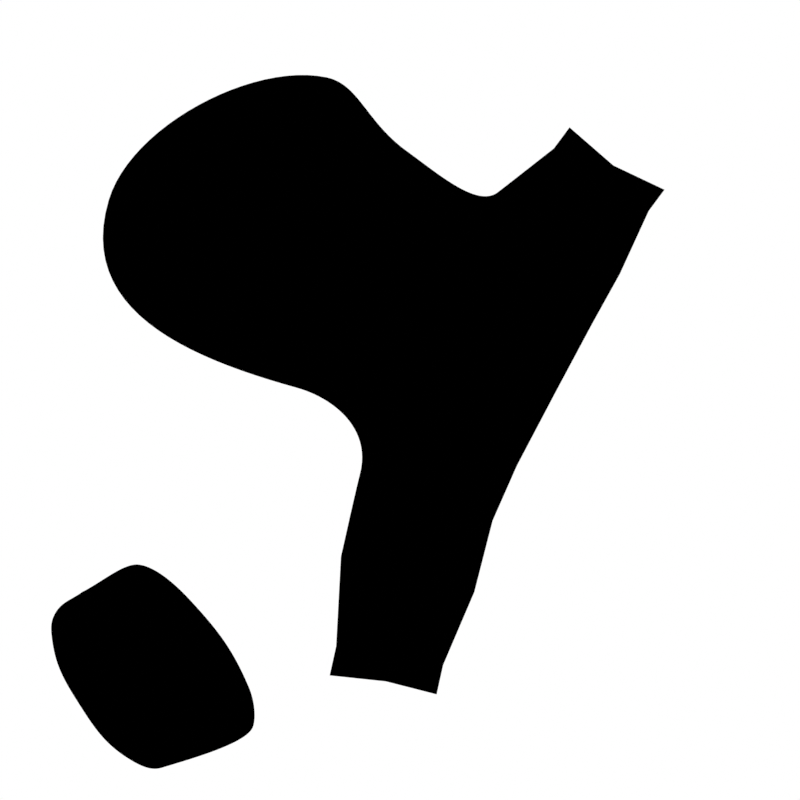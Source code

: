 # Source: gloves_star_details.blend  (saved by Blender 3.6.13; exported with 4.5.12 LTS)
import bpy
from mathutils import Matrix  # noqa: F401  (used for matrix-valued properties, if any)

bpy.ops.wm.read_factory_settings(use_empty=True)
scene = bpy.context.scene
scene.name = 'Scene'

# ---- collections
col_collection = bpy.data.collections.new('Collection'); scene.collection.children.link(col_collection)
col_cam = bpy.data.collections.new('Cam'); scene.collection.children.link(col_cam)
col_refer = bpy.data.collections.new('refer'); scene.collection.children.link(col_refer)
col_refer.hide_render = True
col_import = bpy.data.collections.new('import'); scene.collection.children.link(col_import)

# ---- images (referenced by path relative to the original .blend; pixels are not part of the script)
import os
ASSET_DIR = os.environ.get("B2B_ASSET_DIR", "")  # directory of the original .blend (textures are referenced by path, not embedded)
HERE = os.path.dirname(os.path.abspath(__file__))  # packed textures are extracted next to this script under _unpacked/

def load_image(name, relpath, width, height, colorspace="sRGB"):
    """Load a texture the original file referenced (path relative to the .blend, or extracted next to this script)."""
    p = next((c for c in (os.path.join(HERE, relpath), os.path.join(ASSET_DIR, relpath)) if relpath and os.path.exists(c)), "")
    if p:
        img = bpy.data.images.load(p, check_existing=True)
        img.name = name
    else:  # same state as the original file: an image datablock whose file is absent (Cycles renders it pink)
        img = bpy.data.images.new(name, width, height)
        img.source = "FILE"
        img.filepath = "//" + (relpath or name)
    img.colorspace_settings.name = colorspace
    return img
img_gloves_star_details_png = load_image('gloves_star_details.png', 'gloves_star_details.png', 1024, 1024, 'sRGB')

# ---- materials (node trees are filled in below, after node groups)
mat_white = bpy.data.materials.new('white')
mat_gloves_star = bpy.data.materials.new('gloves_star')
mat_black = bpy.data.materials.new('black')

# ---- node groups
ng_uv2xy = bpy.data.node_groups.new('UV2XY', 'GeometryNodeTree')
_s = ng_uv2xy.interface.new_socket(name='Geometry', in_out='OUTPUT', socket_type='NodeSocketGeometry')
_s = ng_uv2xy.interface.new_socket(name='Geometry', in_out='INPUT', socket_type='NodeSocketGeometry')
ng_uv2xy.is_modifier = True
_N = ng_uv2xy.nodes; _L = ng_uv2xy.links
n0 = _N.new('NodeGroupInput'); n0.name = 'Group Input'; n0.location = (-340, 0)
n1 = _N.new('NodeGroupOutput'); n1.name = 'Group Output'; n1.location = (572, 0)
n2 = _N.new('GeometryNodeSplitEdges'); n2.name = 'Split Edges'; n2.location = (-88, 42)
n3 = _N.new('GeometryNodeInputNamedAttribute'); n3.name = 'Named Attribute'; n3.location = (-166, -123)
n3.data_type = 'FLOAT_VECTOR'
n3.inputs[0].default_value = 'DetailMap'
n4 = _N.new('GeometryNodeSetPosition'); n4.name = 'Set Position'; n4.location = (132, 79)
n5 = _N.new('GeometryNodeMergeByDistance'); n5.name = 'Merge by Distance'; n5.location = (352, 31)
_L.new(n5.outputs[0], n1.inputs[0])
_L.new(n0.outputs[0], n2.inputs[0])
_L.new(n2.outputs[0], n4.inputs[0])
_L.new(n3.outputs[0], n4.inputs[2])
_L.new(n4.outputs[0], n5.inputs[0])
n1.is_active_output = True
ng_auto_smooth = bpy.data.node_groups.new('Auto Smooth', 'GeometryNodeTree')
_s = ng_auto_smooth.interface.new_socket(name='Geometry', in_out='OUTPUT', socket_type='NodeSocketGeometry')
_s = ng_auto_smooth.interface.new_socket(name='Geometry', in_out='INPUT', socket_type='NodeSocketGeometry')
_s = ng_auto_smooth.interface.new_socket(name='Angle', in_out='INPUT', socket_type='NodeSocketFloat')
_s.subtype = 'ANGLE'
_s.min_value = 0.0
_s.max_value = 3.142
ng_auto_smooth.is_modifier = True
_N = ng_auto_smooth.nodes; _L = ng_auto_smooth.links
n0 = _N.new('NodeGroupOutput'); n0.name = 'Group Output'; n0.location = (480, -100)
n1 = _N.new('NodeGroupInput'); n1.name = 'Group Input'; n1.location = (-420, -300)
n2 = _N.new('NodeGroupInput'); n2.name = 'Group Input.001'; n2.location = (-60, -100)
n3 = _N.new('GeometryNodeSetShadeSmooth'); n3.name = 'Set Shade Smooth'; n3.location = (120, -100)
n3.domain = 'EDGE'
n4 = _N.new('GeometryNodeSetShadeSmooth'); n4.name = 'Set Shade Smooth.001'; n4.location = (300, -100)
n5 = _N.new('GeometryNodeInputMeshEdgeAngle'); n5.name = 'Edge Angle'; n5.location = (-420, -220)
n6 = _N.new('GeometryNodeInputEdgeSmooth'); n6.name = 'Is Edge Smooth'; n6.location = (-60, -160)
n7 = _N.new('GeometryNodeInputShadeSmooth'); n7.name = 'Is Face Smooth'; n7.location = (-240, -340)
n8 = _N.new('FunctionNodeBooleanMath'); n8.name = 'Boolean Math'; n8.location = (-60, -220)
n9 = _N.new('FunctionNodeCompare'); n9.name = 'Compare'; n9.location = (-240, -180)
n9.operation = 'LESS_EQUAL'
_L.new(n5.outputs[0], n9.inputs[0])
_L.new(n4.outputs[0], n0.inputs[0])
_L.new(n1.outputs[1], n9.inputs[1])
_L.new(n9.outputs[0], n8.inputs[0])
_L.new(n7.outputs[0], n8.inputs[1])
_L.new(n2.outputs[0], n3.inputs[0])
_L.new(n6.outputs[0], n3.inputs[1])
_L.new(n3.outputs[0], n4.inputs[0])
_L.new(n8.outputs[0], n3.inputs[2])
n0.is_active_output = True

# ---- material node trees
mat_white.use_nodes = True; mat_white.node_tree.nodes.clear()
_N = mat_white.node_tree.nodes; _L = mat_white.node_tree.links
n0 = _N.new('ShaderNodeOutputMaterial'); n0.name = 'Material Output'; n0.location = (300, 300)
n1 = _N.new('ShaderNodeRGB'); n1.name = 'RGB'; n1.location = (94, 334)
n1.outputs[0].default_value = (1.0, 1.0, 1.0, 1.0)
_L.new(n1.outputs[0], n0.inputs[0])
n0.is_active_output = True
mat_gloves_star.use_nodes = True; mat_gloves_star.node_tree.nodes.clear()
_N = mat_gloves_star.node_tree.nodes; _L = mat_gloves_star.node_tree.links
n0 = _N.new('ShaderNodeBsdfPrincipled'); n0.name = 'Principled BSDF'; n0.location = (10, 300)
n0.distribution = 'GGX'
n0.subsurface_method = 'RANDOM_WALK_SKIN'
n0.inputs[3].default_value = 1.45
n0.inputs[27].default_value = (0.0, 0.0, 0.0, 1.0)
n0.inputs[28].default_value = 1.0
n1 = _N.new('ShaderNodeOutputMaterial'); n1.name = 'Material Output'; n1.location = (300, 300)
n2 = _N.new('ShaderNodeTexImage'); n2.name = 'Image Texture'; n2.location = (-619, 205)
n2.image = img_gloves_star_details_png
_L.new(n0.outputs[0], n1.inputs[0])
_L.new(n2.outputs[0], n0.inputs[0])
n1.is_active_output = True
mat_black.use_nodes = True; mat_black.node_tree.nodes.clear()
_N = mat_black.node_tree.nodes; _L = mat_black.node_tree.links
n0 = _N.new('ShaderNodeOutputMaterial'); n0.name = 'Material Output'; n0.location = (300, 300)
n1 = _N.new('ShaderNodeRGB'); n1.name = 'RGB'; n1.location = (107, 310)
n1.outputs[0].default_value = (0.0, 0.0, 0.0, 1.0)
_L.new(n1.outputs[0], n0.inputs[0])
n0.is_active_output = True

# ---- world
world_world = bpy.data.worlds.new('World'); scene.world = world_world
world_world.use_nodes = True; world_world.node_tree.nodes.clear()
_N = world_world.node_tree.nodes; _L = world_world.node_tree.links
n0 = _N.new('ShaderNodeOutputWorld'); n0.name = 'World Output'; n0.location = (300, 300)
n1 = _N.new('ShaderNodeBackground'); n1.name = 'Background'; n1.location = (10, 300)
n1.inputs[0].default_value = (0.05088, 0.05088, 0.05088, 1.0)
_L.new(n1.outputs[0], n0.inputs[0])
n0.is_active_output = True
world_world.color = (0.05088, 0.05088, 0.05088)
world_world.use_sun_shadow = False
world_world.sun_shadow_jitter_overblur = 0.0

# ---- cameras
cam_camera = bpy.data.cameras.new('Camera')
cam_camera.type = 'ORTHO'
cam_camera.clip_end = 100.0
cam_camera.ortho_scale = 1.0

# ---- meshes
me_plane = bpy.data.meshes.new('Plane')
me_plane.from_pydata([(-1.0, -1.0, 0.0), (1.0, -1.0, 0.0), (-1.0, 1.0, 0.0), (1.0, 1.0, 0.0)], [], [(0, 1, 3, 2)])
_uv = me_plane.uv_layers.new(name='UVMap')
_uv.uv.foreach_set('vector', [0.0, 0.0, 1.0, 0.0, 1.0, 1.0, 0.0, 1.0])
me_plane.materials.append(mat_white)
me_plane.update()
me_body_001 = bpy.data.meshes.new('body.001')
me_body_001.from_pydata([(-10.52, -5.448, 36.71), (-10.28, -5.711, 37.73), (-9.943, -5.383, 35.99), (-8.97, -5.565, 36.12), (-8.338, -5.857, 36.99), (-8.522, -6.039, 37.96), (-9.385, -5.974, 38.29), (-10.6, -6.643, 36.44), (-10.34, -6.879, 37.37), (-10.13, -6.586, 35.82), (-9.281, -6.752, 35.99), (-8.691, -7.015, 36.8), (-8.806, -7.178, 37.66), (-9.54, -7.118, 37.92), (-10.69, -7.32, 36.27), (-10.41, -7.522, 37.2), (-10.24, -7.278, 35.66), (-9.388, -7.427, 35.83), (-8.795, -7.655, 36.66), (-8.906, -7.79, 37.52), (-9.624, -7.731, 37.76), (-10.72, -8.016, 36.11), (-10.4, -8.175, 37.02), (-10.31, -7.99, 35.54), (-9.476, -8.117, 35.73), (-8.881, -8.301, 36.56), (-8.978, -8.402, 37.42), (-9.646, -8.347, 37.61), (-9.163, -9.213, 37.45), (-8.802, -9.071, 37.47), (-10.2, -8.806, 34.75), (-10.82, -8.816, 35.2), (-10.65, -10.5, 34.34), (-11.04, -10.44, 34.57), (-9.567, -12.18, 36.68), (-9.145, -12.12, 36.32), (-8.908, -11.42, 36.45), (-9.19, -11.24, 37.08), (-10.03, -12.2, 36.61), (-9.592, -13.1, 36.06), (-9.801, -12.95, 35.77), (-9.417, -11.99, 35.94), (-10.02, -11.97, 36.1), (-10.59, -11.91, 35.89), (-10.26, -13.06, 35.11), (-9.677, -11.91, 35.58), (-10.46, -12.81, 34.84), (-9.961, -11.71, 35.18), (-10.52, -11.61, 35.39), (-10.97, -11.38, 35.23), (-10.79, -12.44, 34.41), (-10.17, -11.48, 34.97), (-10.98, -12.21, 34.16), (-10.42, -11.16, 34.61), (-10.91, -11.01, 34.79), (-11.23, -10.73, 34.79), (-11.09, -11.45, 34.1), (-10.54, -10.88, 34.45), (-11.23, -11.26, 33.92), (-8.49, -9.173, 36.7), (-8.482, -10.47, 36.68), (-8.942, -9.788, 36.08), (-9.203, -11.17, 35.89), (-8.688, -10.63, 37.03), (-8.036, -11.27, 36.81), (-8.268, -11.41, 37.04), (-10.65, -9.013, 36.18), (-10.07, -9.226, 37.02), (-9.706, -8.977, 35.25), (-11.2, -10.55, 34.95), (-10.01, -11.95, 36.7), (-10.55, -11.63, 36.0), (-10.94, -11.15, 35.36), (-10.0, -10.63, 34.84), (-9.687, -10.84, 35.25), (-10.19, -13.03, 36.27), (-9.829, -13.14, 36.37), (-10.17, -12.9, 35.9), (-10.88, -12.95, 35.35), (-10.52, -13.14, 35.43), (-10.84, -12.74, 34.99), (-11.36, -12.33, 34.63), (-11.03, -12.52, 34.7), (-11.34, -12.15, 34.28), (-11.52, -11.35, 34.28), (-11.27, -11.52, 34.33), (-11.49, -11.2, 34.03), (-8.135, -10.21, 36.93), (-8.08, -10.36, 36.95), (-8.248, -10.28, 37.34), (-8.183, -10.42, 37.34), (-8.536, -10.59, 37.47), (-8.604, -10.44, 37.47), (-7.87, -11.13, 37.35), (-7.785, -11.09, 37.01), (-8.168, -11.32, 37.38), (-9.192, -12.22, 36.29), (-9.457, -12.09, 35.92), (-10.04, -12.07, 36.07), (-10.05, -12.34, 36.55), (-9.595, -12.29, 36.65), (-9.739, -12.03, 35.53), (-10.01, -11.83, 35.15), (-10.55, -11.73, 35.35), (-10.63, -12.08, 35.8), (-10.07, -12.09, 36.02), (-10.23, -11.58, 34.91), (-10.48, -11.27, 34.56), (-10.95, -11.13, 34.73), (-11.01, -11.53, 35.13), (-10.57, -11.71, 35.32), (-10.6, -10.94, 34.41), (-10.71, -10.58, 34.29), (-11.09, -10.52, 34.52), (-11.27, -10.84, 34.7), (-10.95, -11.06, 34.74), (-10.88, -5.426, 36.65), (-10.58, -5.765, 37.93), (-10.06, -5.339, 35.66), (-8.768, -5.595, 35.81), (-7.998, -5.954, 36.88), (-8.257, -6.179, 38.15), (-9.46, -6.089, 38.62), (-10.77, -6.933, 37.67), (-11.12, -6.583, 36.33), (-10.33, -6.495, 35.34), (-9.016, -6.761, 35.53), (-8.197, -7.133, 36.67), (-8.42, -7.363, 37.98), (-9.615, -7.267, 38.42)], [], [(3, 4, 120, 119), (12, 11, 127, 128), (2, 3, 119, 118), (7, 8, 123, 124), (0, 2, 118, 116), (11, 10, 126, 127), (1, 0, 116, 117), (8, 7, 14, 15), (7, 9, 16, 14), (9, 10, 17, 16), (10, 11, 18, 17), (11, 12, 19, 18), (12, 13, 20, 19), (13, 8, 15, 20), (15, 14, 21, 22), (14, 16, 23, 21), (16, 17, 24, 23), (17, 18, 25, 24), (18, 19, 26, 25), (19, 20, 27, 26), (20, 15, 22, 27), (26, 27, 28, 29), (23, 24, 30, 31), (31, 30, 32, 33), (34, 35, 36, 37), (96, 39, 40, 97), (99, 75, 76, 100), (96, 35, 34, 100), (101, 44, 46, 102), (104, 78, 79, 105), (101, 45, 42, 105), (106, 50, 52, 107), (109, 81, 82, 110), (106, 51, 48, 110), (111, 56, 58, 112), (114, 84, 85, 115), (111, 57, 54, 115), (87, 88, 60), (61, 60, 36, 62), (92, 37, 63), (91, 95, 93, 90), (87, 59, 29, 89), (28, 92, 89, 29), (60, 64, 65, 63), (37, 36, 60, 63), (59, 25, 26, 29), (31, 66, 21, 23), (27, 22, 67, 28), (66, 67, 22, 21), (24, 25, 68, 30), (59, 61, 68, 25), (73, 32, 30, 68), (69, 66, 31, 33), (67, 70, 37, 28), (62, 36, 35, 41), (62, 41, 45), (51, 74, 47), (71, 66, 72), (71, 70, 67), (69, 72, 66), (66, 71, 67), (48, 51, 47), (45, 41, 42), (54, 57, 53), (38, 34, 70), (38, 70, 42), (43, 42, 71), (43, 71, 48), (49, 48, 72), (49, 72, 54), (55, 54, 69), (55, 69, 33), (71, 42, 70), (71, 72, 48), (72, 69, 54), (37, 70, 34), (98, 42, 41, 97), (103, 104, 43, 48), (103, 48, 47, 102), (108, 109, 49, 54), (108, 54, 53, 107), (113, 114, 55, 33), (113, 33, 32, 112), (63, 65, 95, 91), (90, 93, 94, 88), (57, 32, 73, 53), (68, 61, 62, 74, 73), (74, 51, 53, 73), (74, 62, 45, 47), (87, 89, 90, 88), (89, 92, 91, 90), (98, 99, 38, 42), (88, 94, 64, 60), (91, 92, 63), (59, 87, 60, 61), (28, 37, 92), (77, 75, 99, 98), (77, 98, 97, 40), (39, 96, 100, 76), (38, 99, 100, 34), (35, 96, 97, 41), (80, 103, 102, 46), (80, 78, 104, 103), (44, 101, 105, 79), (43, 104, 105, 42), (45, 101, 102, 47), (83, 108, 107, 52), (83, 81, 109, 108), (50, 106, 110, 82), (49, 109, 110, 48), (51, 106, 107, 53), (86, 113, 112, 58), (86, 84, 114, 113), (56, 111, 115, 85), (55, 114, 115, 54), (57, 111, 112, 32), (117, 116, 124, 123), (116, 118, 125, 124), (118, 119, 126, 125), (119, 120, 127, 126), (120, 121, 128, 127), (121, 122, 129, 128), (122, 117, 123, 129), (9, 7, 124, 125), (4, 5, 121, 120), (13, 12, 128, 129), (5, 6, 122, 121), (8, 13, 129, 123), (10, 9, 125, 126), (6, 1, 117, 122)])
me_body_001.polygons.foreach_set('use_smooth', [0, 1, 0, 1, 0, 1, 0, 1, 1, 1, 1, 1, 1, 1, 1, 1, 1, 1, 1, 1, 1, 1, 1, 1, 1, 1, 1, 1, 1, 1, 1, 1, 1, 1, 1, 1, 1, 1, 1, 1, 1, 1, 1, 1, 1, 1, 1, 1, 1, 1, 1, 1, 1, 1, 1, 1, 1, 1, 1, 1, 1, 1, 1, 1, 1, 1, 1, 1, 1, 1, 1, 1, 1, 1, 1, 1, 1, 1, 1, 1, 1, 1, 1, 1, 1, 1, 1, 1, 1, 1, 1, 1, 1, 1, 1, 1, 1, 1, 1, 1, 1, 1, 1, 1, 1, 1, 1, 1, 1, 1, 1, 1, 1, 1, 1, 1, 1, 1, 1, 1, 1, 1, 1, 1, 0, 1, 0, 1, 1, 0])
_k = set([(7, 8), (7, 9), (8, 13), (9, 10), (10, 11), (11, 12), (12, 13), (39, 40), (39, 76), (40, 77), (44, 46), (44, 79), (46, 80), (50, 52), (50, 82), (52, 83), (56, 58), (56, 85), (58, 86), (64, 65), (64, 94), (65, 95), (75, 76), (75, 77), (78, 79), (78, 80), (81, 82), (81, 83), (84, 85), (84, 86), (93, 94), (93, 95), (116, 117), (116, 118), (117, 122), (118, 119), (119, 120), (120, 121), (121, 122), (123, 124), (123, 129), (124, 125), (125, 126), (126, 127), (127, 128), (128, 129)])
me_body_001.attributes.new('sharp_edge', 'BOOLEAN', 'EDGE').data.foreach_set('value', [ (min(e.vertices), max(e.vertices)) in _k for e in me_body_001.edges])
_uv = me_body_001.uv_layers.new(name='BaseMap')
_uv.uv.foreach_set('vector', [0.7768, 0.1167, 0.7717, 0.2185, 0.7411, 0.2178, 0.7358, 0.1022, 0.6205, 0.3472, 0.5979, 0.2584, 0.6446, 0.2418, 0.6755, 0.3292, 0.9195, 0.5549, 0.9928, 0.6025, 0.9872, 0.6416, 0.8977, 0.5792, 0.7449, 0.593, 0.698, 0.5061, 0.7359, 0.4865, 0.7845, 0.5631, 0.8754, 0.5003, 0.9195, 0.5549, 0.8977, 0.5792, 0.8492, 0.5115, 0.5979, 0.2584, 0.5579, 0.1676, 0.5996, 0.1255, 0.6446, 0.2418, 0.8377, 0.4337, 0.8754, 0.5003, 0.8492, 0.5115, 0.8155, 0.445, 0.698, 0.5061, 0.7449, 0.593, 0.67, 0.6384, 0.6247, 0.5449, 0.7449, 0.593, 0.7794, 0.655, 0.7017, 0.6999, 0.67, 0.6384, 0.7794, 0.655, 0.815, 0.7346, 0.7471, 0.7667, 0.7017, 0.6999, 0.5579, 0.1676, 0.5979, 0.2584, 0.514, 0.2872, 0.4908, 0.1849, 0.5979, 0.2584, 0.6205, 0.3472, 0.5406, 0.3788, 0.514, 0.2872, 0.6205, 0.3472, 0.6508, 0.4164, 0.5731, 0.4485, 0.5406, 0.3788, 0.6508, 0.4164, 0.698, 0.5061, 0.6247, 0.5449, 0.5731, 0.4485, 0.6247, 0.5449, 0.67, 0.6384, 0.5945, 0.6876, 0.5488, 0.5837, 0.67, 0.6384, 0.7017, 0.6999, 0.6225, 0.7599, 0.5945, 0.6876, 0.7017, 0.6999, 0.7471, 0.7667, 0.6923, 0.8145, 0.6225, 0.7599, 0.4908, 0.1849, 0.514, 0.2872, 0.4262, 0.3045, 0.4202, 0.1923, 0.514, 0.2872, 0.5406, 0.3788, 0.4501, 0.4083, 0.4262, 0.3045, 0.5406, 0.3788, 0.5731, 0.4485, 0.4936, 0.4799, 0.4501, 0.4083, 0.5731, 0.4485, 0.6247, 0.5449, 0.5488, 0.5837, 0.4936, 0.4799, 0.4501, 0.4083, 0.4936, 0.4799, 0.3565, 0.479, 0.3501, 0.4324, 0.6225, 0.7599, 0.6923, 0.8145, 0.5611, 0.883, 0.5151, 0.824, 0.5151, 0.824, 0.5611, 0.883, 0.417, 0.9879, 0.3912, 0.9505, 0.06801, 0.7382, 0.02593, 0.7108, 0.04838, 0.6481, 0.1207, 0.638, 0.4126, 0.09258, 0.4126, 0.02575, 0.4614, 0.02575, 0.4614, 0.09258, 0.5207, 0.09258, 0.5207, 0.02575, 0.5458, 0.02575, 0.5458, 0.09258, 0.5744, 0.09258, 0.5744, 0.1015, 0.5458, 0.1015, 0.5458, 0.09258, 0.7762, 0.9314, 0.7762, 0.8441, 0.8115, 0.8441, 0.8115, 0.9314, 0.8761, 0.9314, 0.8761, 0.8441, 0.9091, 0.8441, 0.9091, 0.9314, 0.9424, 0.9314, 0.9424, 0.943, 0.9091, 0.943, 0.9091, 0.9314, 0.8964, 0.02113, 0.9753, 0.02113, 0.9753, 0.06404, 0.8964, 0.06404, 0.8964, 0.1492, 0.9753, 0.1492, 0.9753, 0.1899, 0.8964, 0.1899, 0.8964, 0.2325, 0.8861, 0.2325, 0.8861, 0.1899, 0.8964, 0.1899, 0.8926, 0.3124, 0.9651, 0.3124, 0.9651, 0.3356, 0.8926, 0.3356, 0.8926, 0.3838, 0.9651, 0.3838, 0.9651, 0.4002, 0.8926, 0.4002, 0.8926, 0.4193, 0.8829, 0.4193, 0.8829, 0.4002, 0.8926, 0.4002, 0.1915, 0.3699, 0.1729, 0.3703, 0.1796, 0.3175, 0.2577, 0.2566, 0.1796, 0.3175, 0.09797, 0.2684, 0.1282, 0.2154, 0.1648, 0.4834, 0.1207, 0.638, 0.09801, 0.53, 0.1437, 0.4731, 0.05829, 0.4167, 0.08007, 0.3878, 0.1623, 0.4188, 0.1915, 0.3699, 0.3145, 0.3429, 0.3501, 0.4324, 0.1829, 0.4244, 0.3565, 0.479, 0.1648, 0.4834, 0.1829, 0.4244, 0.3501, 0.4324, 0.03872, 0.5379, 0.006306, 0.4534, 0.0324, 0.436, 0.09801, 0.53, 0.1207, 0.638, 0.04838, 0.6481, 0.03872, 0.5379, 0.09801, 0.53, 0.3145, 0.3429, 0.4262, 0.3045, 0.4501, 0.4083, 0.3501, 0.4324, 0.5151, 0.824, 0.4728, 0.7158, 0.5945, 0.6876, 0.6225, 0.7599, 0.4936, 0.4799, 0.5488, 0.5837, 0.4088, 0.6028, 0.3565, 0.479, 0.4728, 0.7158, 0.4088, 0.6028, 0.5488, 0.5837, 0.5945, 0.6876, 0.4202, 0.1923, 0.4262, 0.3045, 0.3343, 0.1492, 0.3483, 0.08366, 0.3145, 0.3429, 0.2577, 0.2566, 0.3343, 0.1492, 0.4262, 0.3045, 0.1845, 0.09853, 0.1977, 0.02565, 0.3483, 0.08366, 0.3343, 0.1492, 0.3555, 0.9203, 0.4728, 0.7158, 0.5151, 0.824, 0.3912, 0.9505, 0.4088, 0.6028, 0.1122, 0.7628, 0.1207, 0.638, 0.3565, 0.479, 0.1282, 0.2154, 0.09797, 0.2684, 0.03781, 0.2404, 0.05313, 0.2003, 0.1282, 0.2154, 0.05313, 0.2003, 0.06367, 0.1616, 0.1065, 0.09363, 0.1632, 0.145, 0.08439, 0.1194, 0.1812, 0.8433, 0.4728, 0.7158, 0.2699, 0.8994, 0.1812, 0.8433, 0.1122, 0.7628, 0.4088, 0.6028, 0.3555, 0.9203, 0.2699, 0.8994, 0.4728, 0.7158, 0.4728, 0.7158, 0.1812, 0.8433, 0.4088, 0.6028, 0.06135, 0.07089, 0.1065, 0.09363, 0.08439, 0.1194, 0.06367, 0.1616, 0.05313, 0.2003, 0.008686, 0.1669, 0.1289, 0.00774, 0.1634, 0.03876, 0.1372, 0.05615, 0.0887, 0.7769, 0.06801, 0.7382, 0.1122, 0.7628, 0.0887, 0.7769, 0.1122, 0.7628, 0.1136, 0.8251, 0.1583, 0.8678, 0.1136, 0.8251, 0.1812, 0.8433, 0.1583, 0.8678, 0.1812, 0.8433, 0.2024, 0.9073, 0.2536, 0.9242, 0.2024, 0.9073, 0.2699, 0.8994, 0.2536, 0.9242, 0.2699, 0.8994, 0.3056, 0.9537, 0.3484, 0.9461, 0.3056, 0.9537, 0.3555, 0.9203, 0.3484, 0.9461, 0.3555, 0.9203, 0.3912, 0.9505, 0.1812, 0.8433, 0.1136, 0.8251, 0.1122, 0.7628, 0.1812, 0.8433, 0.2699, 0.8994, 0.2024, 0.9073, 0.2699, 0.8994, 0.3555, 0.9203, 0.3056, 0.9537, 0.1207, 0.638, 0.1122, 0.7628, 0.06801, 0.7382, 0.4921, 0.09258, 0.4921, 0.1015, 0.4614, 0.1015, 0.4614, 0.09258, 0.8441, 0.9314, 0.8761, 0.9314, 0.8761, 0.943, 0.8441, 0.943, 0.8441, 0.9314, 0.8441, 0.943, 0.8115, 0.943, 0.8115, 0.9314, 0.8964, 0.1055, 0.8964, 0.1492, 0.8861, 0.1492, 0.8861, 0.1055, 0.8964, 0.1055, 0.8861, 0.1055, 0.8861, 0.06404, 0.8964, 0.06404, 0.8926, 0.3674, 0.8926, 0.3838, 0.8829, 0.3838, 0.8829, 0.3674, 0.8926, 0.3674, 0.8829, 0.3674, 0.8829, 0.3356, 0.8926, 0.3356, 0.09801, 0.53, 0.0324, 0.436, 0.05829, 0.4167, 0.1437, 0.4731, 0.1623, 0.4188, 0.08007, 0.3878, 0.09148, 0.3547, 0.1729, 0.3703, 0.1634, 0.03876, 0.1977, 0.02565, 0.1845, 0.09853, 0.1372, 0.05615, 0.3343, 0.1492, 0.2577, 0.2566, 0.1282, 0.2154, 0.1632, 0.145, 0.1845, 0.09853, 0.1632, 0.145, 0.1065, 0.09363, 0.1372, 0.05615, 0.1845, 0.09853, 0.1632, 0.145, 0.1282, 0.2154, 0.06367, 0.1616, 0.08439, 0.1194, 0.1915, 0.3699, 0.1829, 0.4244, 0.1623, 0.4188, 0.1729, 0.3703, 0.1829, 0.4244, 0.1648, 0.4834, 0.1437, 0.4731, 0.1623, 0.4188, 0.4921, 0.09258, 0.5207, 0.09258, 0.5207, 0.1015, 0.4921, 0.1015, 0.1729, 0.3703, 0.09148, 0.3547, 0.09193, 0.3195, 0.1796, 0.3175, 0.1437, 0.4731, 0.1648, 0.4834, 0.09801, 0.53, 0.3145, 0.3429, 0.1915, 0.3699, 0.1796, 0.3175, 0.2577, 0.2566, 0.3565, 0.479, 0.1207, 0.638, 0.1648, 0.4834, 0.4921, 0.02575, 0.5207, 0.02575, 0.5207, 0.09258, 0.4921, 0.09258, 0.4921, 0.02575, 0.4921, 0.09258, 0.4614, 0.09258, 0.4614, 0.02575, 0.5744, 0.02575, 0.5744, 0.09258, 0.5458, 0.09258, 0.5458, 0.02575, 0.5207, 0.1015, 0.5207, 0.09258, 0.5458, 0.09258, 0.5458, 0.1015, 0.4126, 0.1015, 0.4126, 0.09258, 0.4614, 0.09258, 0.4614, 0.1015, 0.8441, 0.8441, 0.8441, 0.9314, 0.8115, 0.9314, 0.8115, 0.8441, 0.8441, 0.8441, 0.8761, 0.8441, 0.8761, 0.9314, 0.8441, 0.9314, 0.9424, 0.8441, 0.9424, 0.9314, 0.9091, 0.9314, 0.9091, 0.8441, 0.8761, 0.943, 0.8761, 0.9314, 0.9091, 0.9314, 0.9091, 0.943, 0.7762, 0.943, 0.7762, 0.9314, 0.8115, 0.9314, 0.8115, 0.943, 0.9753, 0.1055, 0.8964, 0.1055, 0.8964, 0.06404, 0.9753, 0.06404, 0.9753, 0.1055, 0.9753, 0.1492, 0.8964, 0.1492, 0.8964, 0.1055, 0.9753, 0.2325, 0.8964, 0.2325, 0.8964, 0.1899, 0.9753, 0.1899, 0.8861, 0.1492, 0.8964, 0.1492, 0.8964, 0.1899, 0.8861, 0.1899, 0.8861, 0.02113, 0.8964, 0.02113, 0.8964, 0.06404, 0.8861, 0.06404, 0.9651, 0.3674, 0.8926, 0.3674, 0.8926, 0.3356, 0.9651, 0.3356, 0.9651, 0.3674, 0.9651, 0.3838, 0.8926, 0.3838, 0.8926, 0.3674, 0.9651, 0.4193, 0.8926, 0.4193, 0.8926, 0.4002, 0.9651, 0.4002, 0.8829, 0.3838, 0.8926, 0.3838, 0.8926, 0.4002, 0.8829, 0.4002, 0.8829, 0.3124, 0.8926, 0.3124, 0.8926, 0.3356, 0.8829, 0.3356, 0.8155, 0.445, 0.8492, 0.5115, 0.7845, 0.5631, 0.7359, 0.4865, 0.8492, 0.5115, 0.8977, 0.5792, 0.8266, 0.6274, 0.7845, 0.5631, 0.8977, 0.5792, 0.9872, 0.6416, 0.8747, 0.7331, 0.8266, 0.6274, 0.7358, 0.1022, 0.7411, 0.2178, 0.6446, 0.2418, 0.5996, 0.1255, 0.7411, 0.2178, 0.7533, 0.3031, 0.6755, 0.3292, 0.6446, 0.2418, 0.7533, 0.3031, 0.7809, 0.3792, 0.701, 0.4021, 0.6755, 0.3292, 0.7809, 0.3792, 0.8155, 0.445, 0.7359, 0.4865, 0.701, 0.4021, 0.7794, 0.655, 0.7449, 0.593, 0.7845, 0.5631, 0.8266, 0.6274, 0.7717, 0.2185, 0.7849, 0.2968, 0.7533, 0.3031, 0.7411, 0.2178, 0.6508, 0.4164, 0.6205, 0.3472, 0.6755, 0.3292, 0.701, 0.4021, 0.7849, 0.2968, 0.8051, 0.3643, 0.7809, 0.3792, 0.7533, 0.3031, 0.698, 0.5061, 0.6508, 0.4164, 0.701, 0.4021, 0.7359, 0.4865, 0.815, 0.7346, 0.7794, 0.655, 0.8266, 0.6274, 0.8747, 0.7331, 0.8051, 0.3643, 0.8377, 0.4337, 0.8155, 0.445, 0.7809, 0.3792])
_uv.active_render = True
_uv = me_body_001.uv_layers.new(name='DetailMap')
_uv.uv.foreach_set('vector', [0.7768, 0.1167, 0.7717, 0.2185, 0.7411, 0.2178, 0.7358, 0.1022, 0.6205, 0.3472, 0.5979, 0.2584, 0.6446, 0.2418, 0.6755, 0.3292, 0.9195, 0.5549, 0.9928, 0.6025, 0.9872, 0.6416, 0.8977, 0.5792, 0.7449, 0.593, 0.698, 0.5061, 0.7359, 0.4865, 0.7845, 0.5631, 0.8754, 0.5003, 0.9195, 0.5549, 0.8977, 0.5792, 0.8492, 0.5115, 0.5979, 0.2584, 0.5579, 0.1676, 0.5996, 0.1255, 0.6446, 0.2418, 0.8377, 0.4337, 0.8754, 0.5003, 0.8492, 0.5115, 0.8155, 0.445, 0.698, 0.5061, 0.7449, 0.593, 0.67, 0.6384, 0.6247, 0.5449, 0.7449, 0.593, 0.7794, 0.655, 0.7017, 0.6999, 0.67, 0.6384, 0.7794, 0.655, 0.815, 0.7346, 0.7471, 0.7667, 0.7017, 0.6999, 0.5579, 0.1676, 0.5979, 0.2584, 0.514, 0.2872, 0.4908, 0.1849, 0.5979, 0.2584, 0.6205, 0.3472, 0.5406, 0.3788, 0.514, 0.2872, 0.6205, 0.3472, 0.6508, 0.4164, 0.5731, 0.4485, 0.5406, 0.3788, 0.6508, 0.4164, 0.698, 0.5061, 0.6247, 0.5449, 0.5731, 0.4485, 0.6247, 0.5449, 0.67, 0.6384, 0.5945, 0.6876, 0.5488, 0.5837, 0.67, 0.6384, 0.7017, 0.6999, 0.6225, 0.7599, 0.5945, 0.6876, 0.7017, 0.6999, 0.7471, 0.7667, 0.6923, 0.8145, 0.6225, 0.7599, 0.4908, 0.1849, 0.514, 0.2872, 0.4262, 0.3045, 0.4202, 0.1923, 0.514, 0.2872, 0.5406, 0.3788, 0.4501, 0.4083, 0.4262, 0.3045, 0.5406, 0.3788, 0.5731, 0.4485, 0.4936, 0.4799, 0.4501, 0.4083, 0.5731, 0.4485, 0.6247, 0.5449, 0.5488, 0.5837, 0.4936, 0.4799, 0.4501, 0.4083, 0.4936, 0.4799, 0.3565, 0.479, 0.3501, 0.4324, 0.6225, 0.7599, 0.6923, 0.8145, 0.5611, 0.883, 0.5151, 0.824, 0.5151, 0.824, 0.5611, 0.883, 0.417, 0.9879, 0.3912, 0.9505, 0.06801, 0.7382, 0.02593, 0.7108, 0.04838, 0.6481, 0.1207, 0.638, 0.4126, 0.09258, 0.4126, 0.02575, 0.4614, 0.02575, 0.4614, 0.09258, 0.5207, 0.09258, 0.5207, 0.02575, 0.5458, 0.02575, 0.5458, 0.09258, 0.5744, 0.09258, 0.5744, 0.1015, 0.5458, 0.1015, 0.5458, 0.09258, 0.7762, 0.9314, 0.7762, 0.8441, 0.8115, 0.8441, 0.8115, 0.9314, 0.8761, 0.9314, 0.8761, 0.8441, 0.9091, 0.8441, 0.9091, 0.9314, 0.9424, 0.9314, 0.9424, 0.943, 0.9091, 0.943, 0.9091, 0.9314, 0.8964, 0.02113, 0.9753, 0.02113, 0.9753, 0.06404, 0.8964, 0.06404, 0.8964, 0.1492, 0.9753, 0.1492, 0.9753, 0.1899, 0.8964, 0.1899, 0.8964, 0.2325, 0.8861, 0.2325, 0.8861, 0.1899, 0.8964, 0.1899, 0.8926, 0.3124, 0.9651, 0.3124, 0.9651, 0.3356, 0.8926, 0.3356, 0.8926, 0.3838, 0.9651, 0.3838, 0.9651, 0.4002, 0.8926, 0.4002, 0.8926, 0.4193, 0.8829, 0.4193, 0.8829, 0.4002, 0.8926, 0.4002, 0.1915, 0.3699, 0.1729, 0.3703, 0.1796, 0.3175, 0.2577, 0.2566, 0.1796, 0.3175, 0.09797, 0.2684, 0.1282, 0.2154, 0.1648, 0.4834, 0.1207, 0.638, 0.09801, 0.53, 0.1437, 0.4731, 0.05829, 0.4167, 0.08007, 0.3878, 0.1623, 0.4188, 0.1915, 0.3699, 0.3145, 0.3429, 0.3501, 0.4324, 0.1829, 0.4244, 0.3565, 0.479, 0.1648, 0.4834, 0.1829, 0.4244, 0.3501, 0.4324, 0.03872, 0.5379, 0.006306, 0.4534, 0.0324, 0.436, 0.09801, 0.53, 0.1207, 0.638, 0.04838, 0.6481, 0.03872, 0.5379, 0.09801, 0.53, 0.3145, 0.3429, 0.4262, 0.3045, 0.4501, 0.4083, 0.3501, 0.4324, 0.5151, 0.824, 0.4728, 0.7158, 0.5945, 0.6876, 0.6225, 0.7599, 0.4936, 0.4799, 0.5488, 0.5837, 0.4088, 0.6028, 0.3565, 0.479, 0.4728, 0.7158, 0.4088, 0.6028, 0.5488, 0.5837, 0.5945, 0.6876, 0.4202, 0.1923, 0.4262, 0.3045, 0.3343, 0.1492, 0.3483, 0.08366, 0.3145, 0.3429, 0.2577, 0.2566, 0.3343, 0.1492, 0.4262, 0.3045, 0.1845, 0.09853, 0.1977, 0.02565, 0.3483, 0.08366, 0.3343, 0.1492, 0.3555, 0.9203, 0.4728, 0.7158, 0.5151, 0.824, 0.3912, 0.9505, 0.4088, 0.6028, 0.1122, 0.7628, 0.1207, 0.638, 0.3565, 0.479, 0.1282, 0.2154, 0.09797, 0.2684, 0.03781, 0.2404, 0.05313, 0.2003, 0.1282, 0.2154, 0.05313, 0.2003, 0.06367, 0.1616, 0.1065, 0.09363, 0.1632, 0.145, 0.08439, 0.1194, 0.1812, 0.8433, 0.4728, 0.7158, 0.2699, 0.8994, 0.1812, 0.8433, 0.1122, 0.7628, 0.4088, 0.6028, 0.3555, 0.9203, 0.2699, 0.8994, 0.4728, 0.7158, 0.4728, 0.7158, 0.1812, 0.8433, 0.4088, 0.6028, 0.06135, 0.07089, 0.1065, 0.09363, 0.08439, 0.1194, 0.06367, 0.1616, 0.05313, 0.2003, 0.008686, 0.1669, 0.1289, 0.00774, 0.1634, 0.03876, 0.1372, 0.05615, 0.0887, 0.7769, 0.06801, 0.7382, 0.1122, 0.7628, 0.0887, 0.7769, 0.1122, 0.7628, 0.1136, 0.8251, 0.1583, 0.8678, 0.1136, 0.8251, 0.1812, 0.8433, 0.1583, 0.8678, 0.1812, 0.8433, 0.2024, 0.9073, 0.2536, 0.9242, 0.2024, 0.9073, 0.2699, 0.8994, 0.2536, 0.9242, 0.2699, 0.8994, 0.3056, 0.9537, 0.3484, 0.9461, 0.3056, 0.9537, 0.3555, 0.9203, 0.3484, 0.9461, 0.3555, 0.9203, 0.3912, 0.9505, 0.1812, 0.8433, 0.1136, 0.8251, 0.1122, 0.7628, 0.1812, 0.8433, 0.2699, 0.8994, 0.2024, 0.9073, 0.2699, 0.8994, 0.3555, 0.9203, 0.3056, 0.9537, 0.1207, 0.638, 0.1122, 0.7628, 0.06801, 0.7382, 0.4921, 0.09258, 0.4921, 0.1015, 0.4614, 0.1015, 0.4614, 0.09258, 0.8441, 0.9314, 0.8761, 0.9314, 0.8761, 0.943, 0.8441, 0.943, 0.8441, 0.9314, 0.8441, 0.943, 0.8115, 0.943, 0.8115, 0.9314, 0.8964, 0.1055, 0.8964, 0.1492, 0.8861, 0.1492, 0.8861, 0.1055, 0.8964, 0.1055, 0.8861, 0.1055, 0.8861, 0.06404, 0.8964, 0.06404, 0.8926, 0.3674, 0.8926, 0.3838, 0.8829, 0.3838, 0.8829, 0.3674, 0.8926, 0.3674, 0.8829, 0.3674, 0.8829, 0.3356, 0.8926, 0.3356, 0.09801, 0.53, 0.0324, 0.436, 0.05829, 0.4167, 0.1437, 0.4731, 0.1623, 0.4188, 0.08007, 0.3878, 0.09148, 0.3547, 0.1729, 0.3703, 0.1634, 0.03876, 0.1977, 0.02565, 0.1845, 0.09853, 0.1372, 0.05615, 0.3343, 0.1492, 0.2577, 0.2566, 0.1282, 0.2154, 0.1632, 0.145, 0.1845, 0.09853, 0.1632, 0.145, 0.1065, 0.09363, 0.1372, 0.05615, 0.1845, 0.09853, 0.1632, 0.145, 0.1282, 0.2154, 0.06367, 0.1616, 0.08439, 0.1194, 0.1915, 0.3699, 0.1829, 0.4244, 0.1623, 0.4188, 0.1729, 0.3703, 0.1829, 0.4244, 0.1648, 0.4834, 0.1437, 0.4731, 0.1623, 0.4188, 0.4921, 0.09258, 0.5207, 0.09258, 0.5207, 0.1015, 0.4921, 0.1015, 0.1729, 0.3703, 0.09148, 0.3547, 0.09193, 0.3195, 0.1796, 0.3175, 0.1437, 0.4731, 0.1648, 0.4834, 0.09801, 0.53, 0.3145, 0.3429, 0.1915, 0.3699, 0.1796, 0.3175, 0.2577, 0.2566, 0.3565, 0.479, 0.1207, 0.638, 0.1648, 0.4834, 0.4921, 0.02575, 0.5207, 0.02575, 0.5207, 0.09258, 0.4921, 0.09258, 0.4921, 0.02575, 0.4921, 0.09258, 0.4614, 0.09258, 0.4614, 0.02575, 0.5744, 0.02575, 0.5744, 0.09258, 0.5458, 0.09258, 0.5458, 0.02575, 0.5207, 0.1015, 0.5207, 0.09258, 0.5458, 0.09258, 0.5458, 0.1015, 0.4126, 0.1015, 0.4126, 0.09258, 0.4614, 0.09258, 0.4614, 0.1015, 0.8441, 0.8441, 0.8441, 0.9314, 0.8115, 0.9314, 0.8115, 0.8441, 0.8441, 0.8441, 0.8761, 0.8441, 0.8761, 0.9314, 0.8441, 0.9314, 0.9424, 0.8441, 0.9424, 0.9314, 0.9091, 0.9314, 0.9091, 0.8441, 0.8761, 0.943, 0.8761, 0.9314, 0.9091, 0.9314, 0.9091, 0.943, 0.7762, 0.943, 0.7762, 0.9314, 0.8115, 0.9314, 0.8115, 0.943, 0.9753, 0.1055, 0.8964, 0.1055, 0.8964, 0.06404, 0.9753, 0.06404, 0.9753, 0.1055, 0.9753, 0.1492, 0.8964, 0.1492, 0.8964, 0.1055, 0.9753, 0.2325, 0.8964, 0.2325, 0.8964, 0.1899, 0.9753, 0.1899, 0.8861, 0.1492, 0.8964, 0.1492, 0.8964, 0.1899, 0.8861, 0.1899, 0.8861, 0.02113, 0.8964, 0.02113, 0.8964, 0.06404, 0.8861, 0.06404, 0.9651, 0.3674, 0.8926, 0.3674, 0.8926, 0.3356, 0.9651, 0.3356, 0.9651, 0.3674, 0.9651, 0.3838, 0.8926, 0.3838, 0.8926, 0.3674, 0.9651, 0.4193, 0.8926, 0.4193, 0.8926, 0.4002, 0.9651, 0.4002, 0.8829, 0.3838, 0.8926, 0.3838, 0.8926, 0.4002, 0.8829, 0.4002, 0.8829, 0.3124, 0.8926, 0.3124, 0.8926, 0.3356, 0.8829, 0.3356, 0.8155, 0.445, 0.8492, 0.5115, 0.7845, 0.5631, 0.7359, 0.4865, 0.8492, 0.5115, 0.8977, 0.5792, 0.8266, 0.6274, 0.7845, 0.5631, 0.8977, 0.5792, 0.9872, 0.6416, 0.8747, 0.7331, 0.8266, 0.6274, 0.7358, 0.1022, 0.7411, 0.2178, 0.6446, 0.2418, 0.5996, 0.1255, 0.7411, 0.2178, 0.7533, 0.3031, 0.6755, 0.3292, 0.6446, 0.2418, 0.7533, 0.3031, 0.7809, 0.3792, 0.701, 0.4021, 0.6755, 0.3292, 0.7809, 0.3792, 0.8155, 0.445, 0.7359, 0.4865, 0.701, 0.4021, 0.7794, 0.655, 0.7449, 0.593, 0.7845, 0.5631, 0.8266, 0.6274, 0.7717, 0.2185, 0.7849, 0.2968, 0.7533, 0.3031, 0.7411, 0.2178, 0.6508, 0.4164, 0.6205, 0.3472, 0.6755, 0.3292, 0.701, 0.4021, 0.7849, 0.2968, 0.8051, 0.3643, 0.7809, 0.3792, 0.7533, 0.3031, 0.698, 0.5061, 0.6508, 0.4164, 0.701, 0.4021, 0.7359, 0.4865, 0.815, 0.7346, 0.7794, 0.655, 0.8266, 0.6274, 0.8747, 0.7331, 0.8051, 0.3643, 0.8377, 0.4337, 0.8155, 0.445, 0.7809, 0.3792])
me_body_001.materials.append(mat_gloves_star)
me_body_001.use_remesh_fix_poles = True
me_body_001.use_remesh_preserve_attributes = False
me_body_001.use_mirror_x = True
me_body_001.use_paint_bone_selection = False
me_body_001.use_paint_mask_vertex = True
me_body_001.update()
me_body_002 = bpy.data.meshes.new('body.002')
me_body_002.from_pydata([(0.7405, 0.5957, 0.0), (0.6938, 0.5084, 0.0), (0.7749, 0.6577, 0.0), (0.811, 0.7364, 0.0), (0.593, 0.2601, 0.0), (0.6158, 0.3491, 0.0), (0.6463, 0.4182, 0.0), (0.5458, 0.132, 0.0), (0.4121, 0.1557, 0.0), (0.4826, 0.1482, 0.0), (0.6225, 0.7599, 0.0), (0.4202, 0.1923, 0.0), (0.4262, 0.3045, 0.0), (0.4501, 0.4083, 0.0), (0.7119, 0.8409, 0.0), (0.3565, 0.479, 0.0), (0.3227, 0.08598, 0.0), (0.5151, 0.824, 0.0), (0.1027, 0.2601, 0.0), (0.1207, 0.638, 0.0), (0.1716, 0.3016, 0.0), (0.2375, 0.2501, 0.0), (0.7668, 0.7932, 0.0), (0.8307, 0.7629, 0.0), (0.311, 0.1413, 0.0), (0.3555, 0.9203, 0.0), (0.1122, 0.7628, 0.0), (0.1812, 0.8433, 0.0), (0.2699, 0.8994, 0.0), (0.1974, 0.5377, 0.0), (0.5539, 0.1686, 0.0), (0.6923, 0.8145, 0.0), (0.1956, 0.03701, 0.0), (0.0519, 0.2365, 0.0), (0.06483, 0.2027, 0.0), (0.07373, 0.17, 0.0), (0.09666, 0.1234, 0.0), (0.1153, 0.1016, 0.0), (0.1446, 0.06275, 0.0), (0.1667, 0.04807, 0.0)], [(0, 1), (0, 2), (2, 3), (30, 4), (4, 5), (5, 6), (1, 6), (10, 31), (11, 12), (12, 13), (15, 13), (10, 17), (33, 34), (35, 36), (37, 38), (32, 39), (20, 21), (18, 20), (7, 30), (11, 8), (9, 8), (7, 9), (16, 24), (21, 24), (17, 25), (3, 23), (14, 31), (19, 26), (38, 39), (34, 35), (36, 37), (27, 28), (22, 14), (23, 22), (26, 27), (25, 28), (15, 29), (19, 29), (16, 32), (18, 33)], [])
_uv = me_body_002.uv_layers.new(name='BaseMap')
_uv.uv.foreach_set('vector', [])
_uv.active_render = True
_uv = me_body_002.uv_layers.new(name='DetailMap')
_uv.uv.foreach_set('vector', [])
me_body_002.materials.append(mat_gloves_star)
me_body_002.use_remesh_fix_poles = True
me_body_002.use_remesh_preserve_attributes = False
me_body_002.use_mirror_x = True
me_body_002.use_paint_bone_selection = False
me_body_002.use_paint_mask_vertex = True
me_body_002.update()

# ---- curves / text
cu_gloves_star_002 = bpy.data.curves.new('gloves_star.002', 'CURVE')
cu_gloves_star_002.dimensions = '2D'
_sp = cu_gloves_star_002.splines.new('BEZIER'); _sp.bezier_points.add(9)
_sp.bezier_points.foreach_set('co', [0.1667, 0.04807, 0.0, 0.2021, 0.04025, 0.0, 0.3151, 0.08899, 0.0, 0.311, 0.1413, 0.0, 0.2375, 0.2501, 0.0, 0.1723, 0.2944, 0.0, 0.1027, 0.2601, 0.0, 0.0692, 0.2339, 0.0, 0.06483, 0.2027, 0.0, 0.09666, 0.1234, 0.0])
_sp.bezier_points.foreach_set('handle_left', [0.1319, 0.06801, 0.0, 0.1905, 0.03674, 0.0, 0.3033, 0.06943, 0.0, 0.3196, 0.121, 0.0, 0.2725, 0.2127, 0.0, 0.1912, 0.2931, 0.0, 0.1259, 0.2715, 0.0, 0.07749, 0.2483, 0.0, 0.06334, 0.2149, 0.0, 0.07878, 0.1516, 0.0])
_sp.bezier_points.foreach_set('handle_right', [0.179, 0.04105, 0.0, 0.2381, 0.05119, 0.0, 0.3201, 0.09732, 0.0, 0.2909, 0.1885, 0.0, 0.2153, 0.274, 0.0, 0.1537, 0.2957, 0.0, 0.09152, 0.2514, 0.0, 0.06306, 0.2232, 0.0, 0.06886, 0.1696, 0.0, 0.1182, 0.08948, 0.0])
for _p, _l, _r in zip(_sp.bezier_points, ['AUTO', 'ALIGNED', 'ALIGNED', 'ALIGNED', 'ALIGNED', 'ALIGNED', 'VECTOR', 'AUTO', 'AUTO', 'AUTO'], ['AUTO', 'ALIGNED', 'ALIGNED', 'ALIGNED', 'ALIGNED', 'ALIGNED', 'VECTOR', 'AUTO', 'AUTO', 'AUTO']): _p.handle_left_type = _l; _p.handle_right_type = _r
_sp.order_v = 0
_sp.resolution_u = 24
_sp.resolution_v = 0
_sp.use_cyclic_u = True
_sp.use_endpoint_u = True
_sp.use_smooth = False
_sp = cu_gloves_star_002.splines.new('BEZIER'); _sp.bezier_points.add(22)
_sp.bezier_points.foreach_set('co', [0.6938, 0.5084, 0.0, 0.7405, 0.5957, 0.0, 0.7749, 0.6577, 0.0, 0.811, 0.7364, 0.0, 0.8307, 0.7629, 0.0, 0.7668, 0.7932, 0.0, 0.7119, 0.8409, 0.0, 0.6923, 0.8145, 0.0, 0.6225, 0.7599, 0.0, 0.5076, 0.8119, 0.0, 0.4082, 0.9034, 0.0, 0.136, 0.7504, 0.0, 0.3711, 0.5152, 0.0, 0.4501, 0.4083, 0.0, 0.4262, 0.3045, 0.0, 0.4202, 0.1923, 0.0, 0.4121, 0.1557, 0.0, 0.4826, 0.1482, 0.0, 0.5458, 0.132, 0.0, 0.5539, 0.1686, 0.0, 0.593, 0.2601, 0.0, 0.6158, 0.3491, 0.0, 0.6463, 0.4182, 0.0])
_sp.bezier_points.foreach_set('handle_left', [0.6779, 0.4783, 0.0, 0.7249, 0.5666, 0.0, 0.7634, 0.637, 0.0, 0.799, 0.7102, 0.0, 0.8242, 0.7541, 0.0, 0.7881, 0.7831, 0.0, 0.7302, 0.825, 0.0, 0.6988, 0.8233, 0.0, 0.6457, 0.7781, 0.0, 0.5506, 0.7806, 0.0, 0.4488, 0.8948, 0.0, 0.1636, 0.8421, 0.0, 0.2327, 0.5534, 0.0, 0.4645, 0.466, 0.0, 0.4341, 0.3391, 0.0, 0.4222, 0.2297, 0.0, 0.4148, 0.1679, 0.0, 0.4591, 0.1507, 0.0, 0.5247, 0.1374, 0.0, 0.5512, 0.1564, 0.0, 0.58, 0.2296, 0.0, 0.6082, 0.3194, 0.0, 0.6361, 0.3952, 0.0])
_sp.bezier_points.foreach_set('handle_right', [0.7093, 0.5375, 0.0, 0.752, 0.6163, 0.0, 0.7869, 0.6839, 0.0, 0.8176, 0.7453, 0.0, 0.8094, 0.773, 0.0, 0.7485, 0.8091, 0.0, 0.7054, 0.8321, 0.0, 0.669, 0.7963, 0.0, 0.5972, 0.7402, 0.0, 0.4573, 0.8485, 0.0, 0.3161, 0.9229, 0.0, 0.09457, 0.613, 0.0, 0.4147, 0.5031, 0.0, 0.4415, 0.3739, 0.0, 0.4242, 0.2671, 0.0, 0.4175, 0.1801, 0.0, 0.4356, 0.1532, 0.0, 0.5037, 0.1428, 0.0, 0.5485, 0.1442, 0.0, 0.567, 0.1991, 0.0, 0.6006, 0.2897, 0.0, 0.626, 0.3721, 0.0, 0.6621, 0.4483, 0.0])
for _p, _l, _r in zip(_sp.bezier_points, ['VECTOR', 'VECTOR', 'VECTOR', 'VECTOR', 'VECTOR', 'VECTOR', 'VECTOR', 'VECTOR', 'ALIGNED', 'ALIGNED', 'ALIGNED', 'ALIGNED', 'ALIGNED', 'ALIGNED', 'VECTOR', 'VECTOR', 'VECTOR', 'VECTOR', 'VECTOR', 'VECTOR', 'VECTOR', 'VECTOR', 'VECTOR'], ['VECTOR', 'VECTOR', 'VECTOR', 'VECTOR', 'VECTOR', 'VECTOR', 'VECTOR', 'VECTOR', 'ALIGNED', 'ALIGNED', 'ALIGNED', 'ALIGNED', 'ALIGNED', 'ALIGNED', 'VECTOR', 'VECTOR', 'VECTOR', 'VECTOR', 'VECTOR', 'VECTOR', 'VECTOR', 'VECTOR', 'VECTOR']): _p.handle_left_type = _l; _p.handle_right_type = _r
_sp.order_v = 0
_sp.resolution_u = 24
_sp.resolution_v = 0
_sp.use_cyclic_u = True
_sp.use_endpoint_u = True
_sp.use_smooth = False
cu_gloves_star_002.materials.append(mat_black)
cu_gloves_star_002.resolution_u = 24
cu_gloves_star_002.fill_mode = 'BOTH'

# ---- objects
ob_plane = bpy.data.objects.new('Plane', me_plane)
ob_gloves_star = bpy.data.objects.new('gloves_star', me_body_001)
ob_gloves_star_001 = bpy.data.objects.new('gloves_star.001', me_body_002)
ob_gloves_star_002 = bpy.data.objects.new('gloves_star.002', cu_gloves_star_002)
ob_camera = bpy.data.objects.new('Camera', cam_camera)
ob_empty = bpy.data.objects.new('Empty', None)

# ---- transforms, parenting, visibility, modifiers, constraints
ob_plane.location = (0.5, 0.5, -0.5)
ob_gloves_star.location = (0.0, 0.0, 0.0)
ob_gloves_star.hide_render = True
ob_gloves_star.lineart.crease_threshold = 0.0
ob_gloves_star.use_mesh_mirror_x = True
_vg = ob_gloves_star.vertex_groups.new(name='Pelvis')
_vg = ob_gloves_star.vertex_groups.new(name='Spine1')
_vg = ob_gloves_star.vertex_groups.new(name='Spine2')
_vg = ob_gloves_star.vertex_groups.new(name='Spine3')
_vg = ob_gloves_star.vertex_groups.new(name='Neck')
_vg = ob_gloves_star.vertex_groups.new(name='Head')
_vg = ob_gloves_star.vertex_groups.new(name='Clavicle.L')
_vg = ob_gloves_star.vertex_groups.new(name='UpperArmTwist1.L')
_vg = ob_gloves_star.vertex_groups.new(name='UpperArmTwist2.L')
_vg = ob_gloves_star.vertex_groups.new(name='ForeArmTwist1.L')
_vg = ob_gloves_star.vertex_groups.new(name='ForeArmTwist2.L')
_vg = ob_gloves_star.vertex_groups.new(name='Hand.L')
_vg = ob_gloves_star.vertex_groups.new(name='Finger51.L')
_vg = ob_gloves_star.vertex_groups.new(name='Finger52.L')
_vg = ob_gloves_star.vertex_groups.new(name='Finger53.L')
_vg = ob_gloves_star.vertex_groups.new(name='Finger11.L')
_vg = ob_gloves_star.vertex_groups.new(name='Finger12.L')
_vg = ob_gloves_star.vertex_groups.new(name='Finger13.L')
_vg = ob_gloves_star.vertex_groups.new(name='Finger21.L')
_vg = ob_gloves_star.vertex_groups.new(name='Finger22.L')
_vg = ob_gloves_star.vertex_groups.new(name='Finger23.L')
_vg = ob_gloves_star.vertex_groups.new(name='Finger31.L')
_vg = ob_gloves_star.vertex_groups.new(name='Finger32.L')
_vg = ob_gloves_star.vertex_groups.new(name='Finger33.L')
_vg = ob_gloves_star.vertex_groups.new(name='Finger41.L')
_vg = ob_gloves_star.vertex_groups.new(name='Finger42.L')
_vg = ob_gloves_star.vertex_groups.new(name='Finger43.L')
_vg = ob_gloves_star.vertex_groups.new(name='Breast.L')
_vg = ob_gloves_star.vertex_groups.new(name='Breast.R')
_vg = ob_gloves_star.vertex_groups.new(name='Clavicle.R')
_vg = ob_gloves_star.vertex_groups.new(name='UpperArmTwist1.R')
_vg = ob_gloves_star.vertex_groups.new(name='UpperArmTwist2.R')
_vg = ob_gloves_star.vertex_groups.new(name='ForeArmTwist1.R')
_vg = ob_gloves_star.vertex_groups.new(name='ForeArmTwist2.R')
_vg = ob_gloves_star.vertex_groups.new(name='Hand.R')
_vg = ob_gloves_star.vertex_groups.new(name='Finger51.R')
_vg = ob_gloves_star.vertex_groups.new(name='Finger52.R')
_vg = ob_gloves_star.vertex_groups.new(name='Finger53.R')
_vg = ob_gloves_star.vertex_groups.new(name='Finger11.R')
_vg = ob_gloves_star.vertex_groups.new(name='Finger12.R')
_vg = ob_gloves_star.vertex_groups.new(name='Finger13.R')
_vg = ob_gloves_star.vertex_groups.new(name='Finger21.R')
_vg = ob_gloves_star.vertex_groups.new(name='Finger22.R')
_vg = ob_gloves_star.vertex_groups.new(name='Finger23.R')
_vg = ob_gloves_star.vertex_groups.new(name='Finger31.R')
_vg = ob_gloves_star.vertex_groups.new(name='Finger32.R')
_vg = ob_gloves_star.vertex_groups.new(name='Finger33.R')
_vg = ob_gloves_star.vertex_groups.new(name='Finger41.R')
_vg = ob_gloves_star.vertex_groups.new(name='Finger42.R')
_vg = ob_gloves_star.vertex_groups.new(name='Finger43.R')
_vg = ob_gloves_star.vertex_groups.new(name='Clunis.L')
_vg = ob_gloves_star.vertex_groups.new(name='ThighTwist1.L')
_vg = ob_gloves_star.vertex_groups.new(name='ThighTwist2.L')
_vg = ob_gloves_star.vertex_groups.new(name='Knee.L')
_vg = ob_gloves_star.vertex_groups.new(name='Calf.L')
_vg = ob_gloves_star.vertex_groups.new(name='Foot.L')
_vg = ob_gloves_star.vertex_groups.new(name='Toe.L')
_vg = ob_gloves_star.vertex_groups.new(name='Clunis.R')
_vg = ob_gloves_star.vertex_groups.new(name='ThighTwist1.R')
_vg = ob_gloves_star.vertex_groups.new(name='ThighTwist2.R')
_vg = ob_gloves_star.vertex_groups.new(name='Knee.R')
_vg = ob_gloves_star.vertex_groups.new(name='Calf.R')
_vg = ob_gloves_star.vertex_groups.new(name='Foot.R')
_vg = ob_gloves_star.vertex_groups.new(name='Toe.R')
_vg = ob_gloves_star.vertex_groups.new(name='Labia_Clit.R')
_vg = ob_gloves_star.vertex_groups.new(name='Labia_Clit.L')
_vg = ob_gloves_star.vertex_groups.new(name='Pussy.Root')
_vg = ob_gloves_star.vertex_groups.new(name='Labia.R')
_vg = ob_gloves_star.vertex_groups.new(name='Labia.L')
_vg = ob_gloves_star.vertex_groups.new(name='Clit')
_vg = ob_gloves_star.vertex_groups.new(name='Vagina_In.R')
_vg = ob_gloves_star.vertex_groups.new(name='Vagina_In.L')
_vg = ob_gloves_star.vertex_groups.new(name='Vagina_In.F')
_vg = ob_gloves_star.vertex_groups.new(name='Vagina_In.B')
_vg = ob_gloves_star.vertex_groups.new(name='Vagina')
_vg = ob_gloves_star.vertex_groups.new(name='Anus')
_vg = ob_gloves_star.vertex_groups.new(name='Anus.B')
_vg = ob_gloves_star.vertex_groups.new(name='Anus.F')
_vg = ob_gloves_star.vertex_groups.new(name='Anus.R')
_vg = ob_gloves_star.vertex_groups.new(name='Anus.L')
_vg = ob_gloves_star.vertex_groups.new(name='Anus.B.R')
_vg = ob_gloves_star.vertex_groups.new(name='Anus.B.L')
_vg = ob_gloves_star.vertex_groups.new(name='Anus.F.R')
_vg = ob_gloves_star.vertex_groups.new(name='Anus.F.L')
_vg = ob_gloves_star.vertex_groups.new(name='Vagina_In.F.R')
_vg = ob_gloves_star.vertex_groups.new(name='Vagina_In.F.L')
_vg = ob_gloves_star.vertex_groups.new(name='Vagina_In.B.R')
_vg = ob_gloves_star.vertex_groups.new(name='Vagina_In.B.L')
_vg = ob_gloves_star.vertex_groups.new(name='Vagina_In.C')
_vg = ob_gloves_star.vertex_groups.new(name='Penis.004')
_vg = ob_gloves_star.vertex_groups.new(name='Penis.003')
_vg = ob_gloves_star.vertex_groups.new(name='Penis.002')
_vg = ob_gloves_star.vertex_groups.new(name='Penis.001')
_vg = ob_gloves_star.vertex_groups.new(name='Labia.B')
_vg = ob_gloves_star.vertex_groups.new(name='Solid')
_m = ob_gloves_star.modifiers.new('GeometryNodes', 'NODES')
_m.node_group = ng_uv2xy
_m = ob_gloves_star.modifiers.new('Auto Smooth', 'NODES')
_m.node_group = ng_auto_smooth
_gi = [s.identifier for s in ng_auto_smooth.interface.items_tree if s.item_type == 'SOCKET' and s.in_out == 'INPUT']
_m[_gi[1]] = 2.094  # Angle
ob_gloves_star_001.location = (0.0, 0.0, 0.0)
ob_gloves_star_001.hide_render = True
ob_gloves_star_001.lineart.crease_threshold = 0.0
ob_gloves_star_001.use_mesh_mirror_x = True
_vg = ob_gloves_star_001.vertex_groups.new(name='Pelvis')
_vg = ob_gloves_star_001.vertex_groups.new(name='Spine1')
_vg = ob_gloves_star_001.vertex_groups.new(name='Spine2')
_vg = ob_gloves_star_001.vertex_groups.new(name='Spine3')
_vg = ob_gloves_star_001.vertex_groups.new(name='Neck')
_vg = ob_gloves_star_001.vertex_groups.new(name='Head')
_vg = ob_gloves_star_001.vertex_groups.new(name='Clavicle.L')
_vg = ob_gloves_star_001.vertex_groups.new(name='UpperArmTwist1.L')
_vg = ob_gloves_star_001.vertex_groups.new(name='UpperArmTwist2.L')
_vg = ob_gloves_star_001.vertex_groups.new(name='ForeArmTwist1.L')
_vg = ob_gloves_star_001.vertex_groups.new(name='ForeArmTwist2.L')
_vg = ob_gloves_star_001.vertex_groups.new(name='Hand.L')
_vg = ob_gloves_star_001.vertex_groups.new(name='Finger51.L')
_vg = ob_gloves_star_001.vertex_groups.new(name='Finger52.L')
_vg = ob_gloves_star_001.vertex_groups.new(name='Finger53.L')
_vg = ob_gloves_star_001.vertex_groups.new(name='Finger11.L')
_vg = ob_gloves_star_001.vertex_groups.new(name='Finger12.L')
_vg = ob_gloves_star_001.vertex_groups.new(name='Finger13.L')
_vg = ob_gloves_star_001.vertex_groups.new(name='Finger21.L')
_vg = ob_gloves_star_001.vertex_groups.new(name='Finger22.L')
_vg = ob_gloves_star_001.vertex_groups.new(name='Finger23.L')
_vg = ob_gloves_star_001.vertex_groups.new(name='Finger31.L')
_vg = ob_gloves_star_001.vertex_groups.new(name='Finger32.L')
_vg = ob_gloves_star_001.vertex_groups.new(name='Finger33.L')
_vg = ob_gloves_star_001.vertex_groups.new(name='Finger41.L')
_vg = ob_gloves_star_001.vertex_groups.new(name='Finger42.L')
_vg = ob_gloves_star_001.vertex_groups.new(name='Finger43.L')
_vg = ob_gloves_star_001.vertex_groups.new(name='Breast.L')
_vg = ob_gloves_star_001.vertex_groups.new(name='Breast.R')
_vg = ob_gloves_star_001.vertex_groups.new(name='Clavicle.R')
_vg = ob_gloves_star_001.vertex_groups.new(name='UpperArmTwist1.R')
_vg = ob_gloves_star_001.vertex_groups.new(name='UpperArmTwist2.R')
_vg = ob_gloves_star_001.vertex_groups.new(name='ForeArmTwist1.R')
_vg = ob_gloves_star_001.vertex_groups.new(name='ForeArmTwist2.R')
_vg = ob_gloves_star_001.vertex_groups.new(name='Hand.R')
_vg = ob_gloves_star_001.vertex_groups.new(name='Finger51.R')
_vg = ob_gloves_star_001.vertex_groups.new(name='Finger52.R')
_vg = ob_gloves_star_001.vertex_groups.new(name='Finger53.R')
_vg = ob_gloves_star_001.vertex_groups.new(name='Finger11.R')
_vg = ob_gloves_star_001.vertex_groups.new(name='Finger12.R')
_vg = ob_gloves_star_001.vertex_groups.new(name='Finger13.R')
_vg = ob_gloves_star_001.vertex_groups.new(name='Finger21.R')
_vg = ob_gloves_star_001.vertex_groups.new(name='Finger22.R')
_vg = ob_gloves_star_001.vertex_groups.new(name='Finger23.R')
_vg = ob_gloves_star_001.vertex_groups.new(name='Finger31.R')
_vg = ob_gloves_star_001.vertex_groups.new(name='Finger32.R')
_vg = ob_gloves_star_001.vertex_groups.new(name='Finger33.R')
_vg = ob_gloves_star_001.vertex_groups.new(name='Finger41.R')
_vg = ob_gloves_star_001.vertex_groups.new(name='Finger42.R')
_vg = ob_gloves_star_001.vertex_groups.new(name='Finger43.R')
_vg = ob_gloves_star_001.vertex_groups.new(name='Clunis.L')
_vg = ob_gloves_star_001.vertex_groups.new(name='ThighTwist1.L')
_vg = ob_gloves_star_001.vertex_groups.new(name='ThighTwist2.L')
_vg = ob_gloves_star_001.vertex_groups.new(name='Knee.L')
_vg = ob_gloves_star_001.vertex_groups.new(name='Calf.L')
_vg = ob_gloves_star_001.vertex_groups.new(name='Foot.L')
_vg = ob_gloves_star_001.vertex_groups.new(name='Toe.L')
_vg = ob_gloves_star_001.vertex_groups.new(name='Clunis.R')
_vg = ob_gloves_star_001.vertex_groups.new(name='ThighTwist1.R')
_vg = ob_gloves_star_001.vertex_groups.new(name='ThighTwist2.R')
_vg = ob_gloves_star_001.vertex_groups.new(name='Knee.R')
_vg = ob_gloves_star_001.vertex_groups.new(name='Calf.R')
_vg = ob_gloves_star_001.vertex_groups.new(name='Foot.R')
_vg = ob_gloves_star_001.vertex_groups.new(name='Toe.R')
_vg = ob_gloves_star_001.vertex_groups.new(name='Labia_Clit.R')
_vg = ob_gloves_star_001.vertex_groups.new(name='Labia_Clit.L')
_vg = ob_gloves_star_001.vertex_groups.new(name='Pussy.Root')
_vg = ob_gloves_star_001.vertex_groups.new(name='Labia.R')
_vg = ob_gloves_star_001.vertex_groups.new(name='Labia.L')
_vg = ob_gloves_star_001.vertex_groups.new(name='Clit')
_vg = ob_gloves_star_001.vertex_groups.new(name='Vagina_In.R')
_vg = ob_gloves_star_001.vertex_groups.new(name='Vagina_In.L')
_vg = ob_gloves_star_001.vertex_groups.new(name='Vagina_In.F')
_vg = ob_gloves_star_001.vertex_groups.new(name='Vagina_In.B')
_vg = ob_gloves_star_001.vertex_groups.new(name='Vagina')
_vg = ob_gloves_star_001.vertex_groups.new(name='Anus')
_vg = ob_gloves_star_001.vertex_groups.new(name='Anus.B')
_vg = ob_gloves_star_001.vertex_groups.new(name='Anus.F')
_vg = ob_gloves_star_001.vertex_groups.new(name='Anus.R')
_vg = ob_gloves_star_001.vertex_groups.new(name='Anus.L')
_vg = ob_gloves_star_001.vertex_groups.new(name='Anus.B.R')
_vg = ob_gloves_star_001.vertex_groups.new(name='Anus.B.L')
_vg = ob_gloves_star_001.vertex_groups.new(name='Anus.F.R')
_vg = ob_gloves_star_001.vertex_groups.new(name='Anus.F.L')
_vg = ob_gloves_star_001.vertex_groups.new(name='Vagina_In.F.R')
_vg = ob_gloves_star_001.vertex_groups.new(name='Vagina_In.F.L')
_vg = ob_gloves_star_001.vertex_groups.new(name='Vagina_In.B.R')
_vg = ob_gloves_star_001.vertex_groups.new(name='Vagina_In.B.L')
_vg = ob_gloves_star_001.vertex_groups.new(name='Vagina_In.C')
_vg = ob_gloves_star_001.vertex_groups.new(name='Penis.004')
_vg = ob_gloves_star_001.vertex_groups.new(name='Penis.003')
_vg = ob_gloves_star_001.vertex_groups.new(name='Penis.002')
_vg = ob_gloves_star_001.vertex_groups.new(name='Penis.001')
_vg = ob_gloves_star_001.vertex_groups.new(name='Labia.B')
_vg = ob_gloves_star_001.vertex_groups.new(name='Solid')
_m = ob_gloves_star_001.modifiers.new('Auto Smooth', 'NODES')
_m.node_group = ng_auto_smooth
_gi = [s.identifier for s in ng_auto_smooth.interface.items_tree if s.item_type == 'SOCKET' and s.in_out == 'INPUT']
_m[_gi[1]] = 2.094  # Angle
ob_gloves_star_002.location = (0.0, 0.0, 0.0)
ob_gloves_star_002.lineart.crease_threshold = 0.0
ob_camera.location = (0.5, 0.5, 1.0)
ob_camera.lock_rotations_4d = False
ob_camera.empty_display_type = 'ARROWS'
ob_camera.color = (0.0, 0.0, 0.0, 0.0)
ob_camera.display_type = 'WIRE'
ob_camera.lineart.crease_threshold = 0.0
ob_empty.location = (0.5, 0.5, 0.0)
ob_empty.empty_display_type = 'IMAGE'

# ---- collection membership
scene.collection.objects.link(ob_plane)
col_collection.objects.link(ob_gloves_star)
col_collection.objects.link(ob_gloves_star_001)
col_collection.objects.link(ob_gloves_star_002)
col_cam.objects.link(ob_camera)
col_refer.objects.link(ob_empty)

# ---- scene / render settings (as saved in the file)
scene.camera = ob_camera
scene.frame_start = 1; scene.frame_end = 250; scene.frame_set(1)
scene.render.engine = 'CYCLES'
scene.render.resolution_x = 1024
scene.render.resolution_y = 1024
scene.cycles.sampling_pattern = 'TABULATED_SOBOL'
scene.view_settings.view_transform = 'Standard'
bpy.context.view_layer.update()

# ---- added for rendering (the .blend has no usable light): sun
light_auto_sun = bpy.data.lights.new('AutoSun', 'SUN')
light_auto_sun.energy = 3.0
light_auto_sun.angle = 0.0523599
ob_auto_sun = bpy.data.objects.new('AutoSun', light_auto_sun)
scene.collection.objects.link(ob_auto_sun)
ob_auto_sun.rotation_euler = (0.872665, 0.174533, 0.523599)
bpy.context.view_layer.update()
